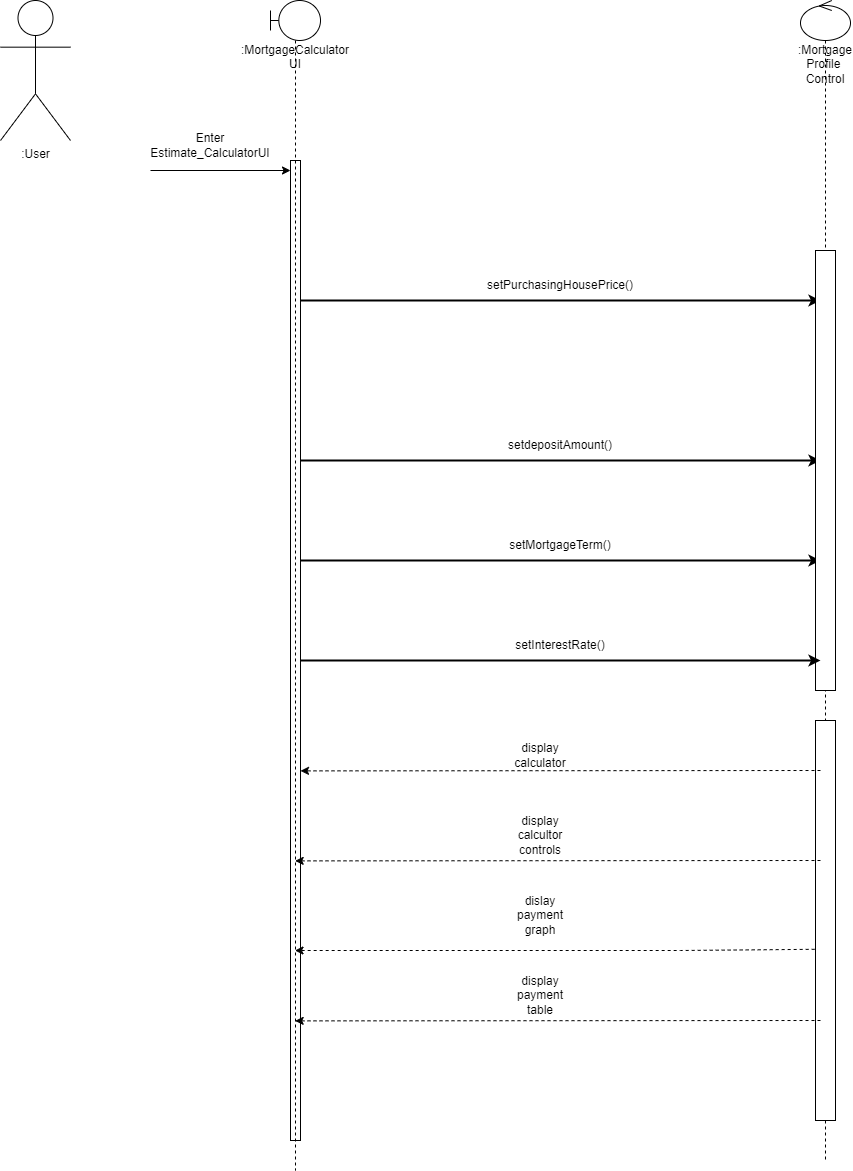

The diagram above was exported from draw.io. Its source (the exported page's mxGraphModel, read from the mxfile embedded in the PNG):
<mxGraphModel dx="2692" dy="-1825" grid="1" gridSize="10" guides="1" tooltips="1" connect="1" arrows="1" fold="1" page="1" pageScale="1" pageWidth="827" pageHeight="1169" math="0" shadow="0">
  <root>
    <mxCell id="FtFzqcj0g6EjQx6-E80q-0" />
    <mxCell id="FtFzqcj0g6EjQx6-E80q-1" parent="FtFzqcj0g6EjQx6-E80q-0" />
    <mxCell id="FtFzqcj0g6EjQx6-E80q-2" value=":User" style="shape=umlActor;verticalLabelPosition=bottom;verticalAlign=top;html=1;outlineConnect=0;fillColor=#FFFFFF;" parent="FtFzqcj0g6EjQx6-E80q-1" vertex="1">
      <mxGeometry x="-1550" y="2580" width="70" height="140" as="geometry" />
    </mxCell>
    <mxCell id="FtFzqcj0g6EjQx6-E80q-3" value="Enter Estimate_CalculatorUI" style="text;html=1;strokeColor=none;fillColor=none;align=center;verticalAlign=middle;whiteSpace=wrap;rounded=0;" parent="FtFzqcj0g6EjQx6-E80q-1" vertex="1">
      <mxGeometry x="-1370" y="2710" width="60" height="30" as="geometry" />
    </mxCell>
    <mxCell id="FtFzqcj0g6EjQx6-E80q-4" value="" style="rounded=0;whiteSpace=wrap;html=1;fillColor=#FFFFFF;" parent="FtFzqcj0g6EjQx6-E80q-1" vertex="1">
      <mxGeometry x="-1260" y="2740" width="10" height="980" as="geometry" />
    </mxCell>
    <mxCell id="FtFzqcj0g6EjQx6-E80q-5" value="" style="endArrow=classic;html=1;rounded=0;" parent="FtFzqcj0g6EjQx6-E80q-1" edge="1">
      <mxGeometry width="50" height="50" relative="1" as="geometry">
        <mxPoint x="-1400" y="2750" as="sourcePoint" />
        <mxPoint x="-1260" y="2750" as="targetPoint" />
      </mxGeometry>
    </mxCell>
    <mxCell id="FtFzqcj0g6EjQx6-E80q-7" value="" style="endArrow=classic;html=1;rounded=0;strokeWidth=2;" parent="FtFzqcj0g6EjQx6-E80q-1" edge="1">
      <mxGeometry width="50" height="50" relative="1" as="geometry">
        <mxPoint x="-1250" y="2880" as="sourcePoint" />
        <mxPoint x="-730" y="2880" as="targetPoint" />
      </mxGeometry>
    </mxCell>
    <mxCell id="FtFzqcj0g6EjQx6-E80q-8" value="setPurchasingHousePrice()" style="text;html=1;strokeColor=none;fillColor=none;align=center;verticalAlign=middle;whiteSpace=wrap;rounded=0;" parent="FtFzqcj0g6EjQx6-E80q-1" vertex="1">
      <mxGeometry x="-1020" y="2850" width="60" height="30" as="geometry" />
    </mxCell>
    <mxCell id="FtFzqcj0g6EjQx6-E80q-14" value="" style="endArrow=classic;html=1;rounded=0;strokeWidth=2;" parent="FtFzqcj0g6EjQx6-E80q-1" edge="1">
      <mxGeometry width="50" height="50" relative="1" as="geometry">
        <mxPoint x="-1250" y="3040" as="sourcePoint" />
        <mxPoint x="-730" y="3040" as="targetPoint" />
      </mxGeometry>
    </mxCell>
    <mxCell id="FtFzqcj0g6EjQx6-E80q-17" value="setdepositAmount()" style="text;html=1;strokeColor=none;fillColor=none;align=center;verticalAlign=middle;whiteSpace=wrap;rounded=0;" parent="FtFzqcj0g6EjQx6-E80q-1" vertex="1">
      <mxGeometry x="-1020" y="3010" width="60" height="30" as="geometry" />
    </mxCell>
    <mxCell id="FtFzqcj0g6EjQx6-E80q-29" value="" style="endArrow=classic;html=1;rounded=0;strokeWidth=2;" parent="FtFzqcj0g6EjQx6-E80q-1" edge="1">
      <mxGeometry width="50" height="50" relative="1" as="geometry">
        <mxPoint x="-1250" y="3140" as="sourcePoint" />
        <mxPoint x="-730" y="3140" as="targetPoint" />
      </mxGeometry>
    </mxCell>
    <mxCell id="FtFzqcj0g6EjQx6-E80q-42" value="setMortgageTerm()" style="text;html=1;strokeColor=none;fillColor=none;align=center;verticalAlign=middle;whiteSpace=wrap;rounded=0;" parent="FtFzqcj0g6EjQx6-E80q-1" vertex="1">
      <mxGeometry x="-1020" y="3110" width="60" height="30" as="geometry" />
    </mxCell>
    <mxCell id="FtFzqcj0g6EjQx6-E80q-67" value=":MortgageCalculator&lt;br&gt;UI" style="shape=umlLifeline;participant=umlBoundary;perimeter=lifelinePerimeter;whiteSpace=wrap;html=1;container=1;collapsible=0;recursiveResize=0;verticalAlign=top;spacingTop=36;outlineConnect=0;" parent="FtFzqcj0g6EjQx6-E80q-1" vertex="1">
      <mxGeometry x="-1280" y="2580" width="50" height="1170" as="geometry" />
    </mxCell>
    <mxCell id="FtFzqcj0g6EjQx6-E80q-68" value=":Mortgage&lt;br&gt;Profile&amp;nbsp;&lt;br&gt;Control" style="shape=umlLifeline;participant=umlControl;perimeter=lifelinePerimeter;whiteSpace=wrap;html=1;container=1;collapsible=0;recursiveResize=0;verticalAlign=top;spacingTop=36;outlineConnect=0;" parent="FtFzqcj0g6EjQx6-E80q-1" vertex="1">
      <mxGeometry x="-750" y="2580" width="50" height="1160" as="geometry" />
    </mxCell>
    <mxCell id="RbhY7eFHSnvri2ABSSSz-4" value="" style="rounded=0;whiteSpace=wrap;html=1;" parent="FtFzqcj0g6EjQx6-E80q-68" vertex="1">
      <mxGeometry x="15" y="250" width="20" height="440" as="geometry" />
    </mxCell>
    <mxCell id="gmG16Rfv5Z-ql5rUx2cm-0" value="" style="rounded=0;whiteSpace=wrap;html=1;" parent="FtFzqcj0g6EjQx6-E80q-68" vertex="1">
      <mxGeometry x="15" y="720" width="20" height="400" as="geometry" />
    </mxCell>
    <mxCell id="r43fCtGKSCKqiphvyNnB-1" value="" style="endArrow=classic;html=1;rounded=0;strokeWidth=2;" parent="FtFzqcj0g6EjQx6-E80q-1" edge="1">
      <mxGeometry width="50" height="50" relative="1" as="geometry">
        <mxPoint x="-1250" y="3240" as="sourcePoint" />
        <mxPoint x="-730" y="3240" as="targetPoint" />
      </mxGeometry>
    </mxCell>
    <mxCell id="r43fCtGKSCKqiphvyNnB-2" value="setInterestRate()" style="text;html=1;strokeColor=none;fillColor=none;align=center;verticalAlign=middle;whiteSpace=wrap;rounded=0;" parent="FtFzqcj0g6EjQx6-E80q-1" vertex="1">
      <mxGeometry x="-1020" y="3210" width="60" height="30" as="geometry" />
    </mxCell>
    <mxCell id="rnlHPDoVMpb31oDyC6ZH-0" value="" style="endArrow=classic;html=1;rounded=0;dashed=1;entryX=0.933;entryY=0.081;entryDx=0;entryDy=0;entryPerimeter=0;" parent="FtFzqcj0g6EjQx6-E80q-1" edge="1">
      <mxGeometry width="50" height="50" relative="1" as="geometry">
        <mxPoint x="-730" y="3350" as="sourcePoint" />
        <mxPoint x="-1250.0000000000002" y="3350.37" as="targetPoint" />
      </mxGeometry>
    </mxCell>
    <mxCell id="rnlHPDoVMpb31oDyC6ZH-1" value="" style="endArrow=classic;html=1;rounded=0;dashed=1;entryX=0.933;entryY=0.081;entryDx=0;entryDy=0;entryPerimeter=0;" parent="FtFzqcj0g6EjQx6-E80q-1" edge="1">
      <mxGeometry width="50" height="50" relative="1" as="geometry">
        <mxPoint x="-730" y="3440" as="sourcePoint" />
        <mxPoint x="-1255.3400000000001" y="3440.37" as="targetPoint" />
      </mxGeometry>
    </mxCell>
    <mxCell id="rnlHPDoVMpb31oDyC6ZH-2" value="" style="endArrow=classic;html=1;rounded=0;dashed=1;exitX=-0.042;exitY=0.572;exitDx=0;exitDy=0;exitPerimeter=0;" parent="FtFzqcj0g6EjQx6-E80q-1" source="gmG16Rfv5Z-ql5rUx2cm-0" target="FtFzqcj0g6EjQx6-E80q-67" edge="1">
      <mxGeometry width="50" height="50" relative="1" as="geometry">
        <mxPoint x="-740" y="3520" as="sourcePoint" />
        <mxPoint x="-1250.0000000000002" y="3520.37" as="targetPoint" />
        <Array as="points">
          <mxPoint x="-870" y="3530" />
        </Array>
      </mxGeometry>
    </mxCell>
    <mxCell id="rnlHPDoVMpb31oDyC6ZH-3" value="" style="endArrow=classic;html=1;rounded=0;dashed=1;entryX=0.933;entryY=0.081;entryDx=0;entryDy=0;entryPerimeter=0;" parent="FtFzqcj0g6EjQx6-E80q-1" edge="1">
      <mxGeometry width="50" height="50" relative="1" as="geometry">
        <mxPoint x="-730" y="3600" as="sourcePoint" />
        <mxPoint x="-1255.3400000000001" y="3600.37" as="targetPoint" />
      </mxGeometry>
    </mxCell>
    <mxCell id="rnlHPDoVMpb31oDyC6ZH-4" value="display calculator" style="text;html=1;strokeColor=none;fillColor=none;align=center;verticalAlign=middle;whiteSpace=wrap;rounded=0;" parent="FtFzqcj0g6EjQx6-E80q-1" vertex="1">
      <mxGeometry x="-1040" y="3320" width="60" height="30" as="geometry" />
    </mxCell>
    <mxCell id="rnlHPDoVMpb31oDyC6ZH-5" value="display calcultor controls" style="text;html=1;strokeColor=none;fillColor=none;align=center;verticalAlign=middle;whiteSpace=wrap;rounded=0;" parent="FtFzqcj0g6EjQx6-E80q-1" vertex="1">
      <mxGeometry x="-1040" y="3400" width="60" height="30" as="geometry" />
    </mxCell>
    <mxCell id="rnlHPDoVMpb31oDyC6ZH-6" value="dislay payment graph" style="text;html=1;strokeColor=none;fillColor=none;align=center;verticalAlign=middle;whiteSpace=wrap;rounded=0;" parent="FtFzqcj0g6EjQx6-E80q-1" vertex="1">
      <mxGeometry x="-1040" y="3480" width="60" height="30" as="geometry" />
    </mxCell>
    <mxCell id="rnlHPDoVMpb31oDyC6ZH-7" value="display payment table" style="text;html=1;strokeColor=none;fillColor=none;align=center;verticalAlign=middle;whiteSpace=wrap;rounded=0;" parent="FtFzqcj0g6EjQx6-E80q-1" vertex="1">
      <mxGeometry x="-1040" y="3560" width="60" height="30" as="geometry" />
    </mxCell>
  </root>
</mxGraphModel>